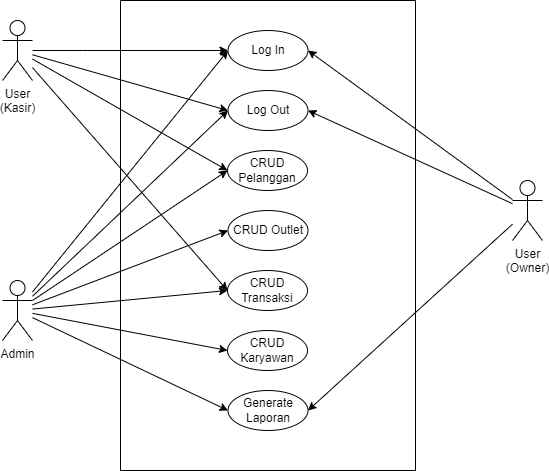

The diagram above was exported from draw.io. Its source (the exported page's mxGraphModel, read from the mxfile embedded in the PNG):
<mxGraphModel dx="880" dy="522" grid="1" gridSize="10" guides="1" tooltips="1" connect="1" arrows="1" fold="1" page="1" pageScale="1" pageWidth="850" pageHeight="1100" math="0" shadow="0">
  <root>
    <mxCell id="0" />
    <mxCell id="1" parent="0" />
    <mxCell id="m2DdMZpTKCIPPfmNHT9R-2" value="" style="swimlane;startSize=0;" parent="1" vertex="1">
      <mxGeometry x="278" y="210" width="295" height="470" as="geometry" />
    </mxCell>
    <mxCell id="m2DdMZpTKCIPPfmNHT9R-3" value="Log In" style="ellipse;whiteSpace=wrap;html=1;" parent="m2DdMZpTKCIPPfmNHT9R-2" vertex="1">
      <mxGeometry x="107.5" y="30" width="80" height="40" as="geometry" />
    </mxCell>
    <mxCell id="m2DdMZpTKCIPPfmNHT9R-4" value="Log Out" style="ellipse;whiteSpace=wrap;html=1;" parent="m2DdMZpTKCIPPfmNHT9R-2" vertex="1">
      <mxGeometry x="107.5" y="90" width="80" height="40" as="geometry" />
    </mxCell>
    <mxCell id="m2DdMZpTKCIPPfmNHT9R-5" value="CRUD Pelanggan" style="ellipse;whiteSpace=wrap;html=1;" parent="m2DdMZpTKCIPPfmNHT9R-2" vertex="1">
      <mxGeometry x="107" y="150" width="80" height="40" as="geometry" />
    </mxCell>
    <mxCell id="m2DdMZpTKCIPPfmNHT9R-6" value="Generate Laporan" style="ellipse;whiteSpace=wrap;html=1;" parent="m2DdMZpTKCIPPfmNHT9R-2" vertex="1">
      <mxGeometry x="107.5" y="390" width="80" height="40" as="geometry" />
    </mxCell>
    <mxCell id="m2DdMZpTKCIPPfmNHT9R-7" value="CRUD Outlet" style="ellipse;whiteSpace=wrap;html=1;" parent="m2DdMZpTKCIPPfmNHT9R-2" vertex="1">
      <mxGeometry x="107.5" y="210" width="80" height="40" as="geometry" />
    </mxCell>
    <mxCell id="m2DdMZpTKCIPPfmNHT9R-8" value="CRUD Transaksi" style="ellipse;whiteSpace=wrap;html=1;" parent="m2DdMZpTKCIPPfmNHT9R-2" vertex="1">
      <mxGeometry x="107" y="270" width="80" height="40" as="geometry" />
    </mxCell>
    <mxCell id="m2DdMZpTKCIPPfmNHT9R-9" value="CRUD Karyawan" style="ellipse;whiteSpace=wrap;html=1;" parent="m2DdMZpTKCIPPfmNHT9R-2" vertex="1">
      <mxGeometry x="107" y="330" width="80" height="40" as="geometry" />
    </mxCell>
    <mxCell id="m2DdMZpTKCIPPfmNHT9R-16" style="edgeStyle=orthogonalEdgeStyle;rounded=0;orthogonalLoop=1;jettySize=auto;html=1;entryX=0;entryY=0.5;entryDx=0;entryDy=0;" parent="1" source="m2DdMZpTKCIPPfmNHT9R-10" target="m2DdMZpTKCIPPfmNHT9R-3" edge="1">
      <mxGeometry relative="1" as="geometry">
        <Array as="points">
          <mxPoint x="240" y="260" />
          <mxPoint x="240" y="260" />
        </Array>
      </mxGeometry>
    </mxCell>
    <mxCell id="m2DdMZpTKCIPPfmNHT9R-17" style="rounded=0;orthogonalLoop=1;jettySize=auto;html=1;entryX=0;entryY=0.5;entryDx=0;entryDy=0;" parent="1" source="m2DdMZpTKCIPPfmNHT9R-10" target="m2DdMZpTKCIPPfmNHT9R-4" edge="1">
      <mxGeometry relative="1" as="geometry" />
    </mxCell>
    <mxCell id="m2DdMZpTKCIPPfmNHT9R-18" style="rounded=0;orthogonalLoop=1;jettySize=auto;html=1;entryX=0;entryY=0.5;entryDx=0;entryDy=0;" parent="1" source="m2DdMZpTKCIPPfmNHT9R-10" target="m2DdMZpTKCIPPfmNHT9R-5" edge="1">
      <mxGeometry relative="1" as="geometry" />
    </mxCell>
    <mxCell id="m2DdMZpTKCIPPfmNHT9R-19" style="rounded=0;orthogonalLoop=1;jettySize=auto;html=1;entryX=0;entryY=0.5;entryDx=0;entryDy=0;" parent="1" source="m2DdMZpTKCIPPfmNHT9R-10" target="m2DdMZpTKCIPPfmNHT9R-8" edge="1">
      <mxGeometry relative="1" as="geometry" />
    </mxCell>
    <mxCell id="m2DdMZpTKCIPPfmNHT9R-10" value="User&lt;br&gt;(Kasir)" style="shape=umlActor;verticalLabelPosition=bottom;verticalAlign=top;html=1;outlineConnect=0;" parent="1" vertex="1">
      <mxGeometry x="160" y="230" width="30" height="60" as="geometry" />
    </mxCell>
    <mxCell id="m2DdMZpTKCIPPfmNHT9R-20" style="rounded=0;orthogonalLoop=1;jettySize=auto;html=1;entryX=0;entryY=0.5;entryDx=0;entryDy=0;" parent="1" source="m2DdMZpTKCIPPfmNHT9R-12" target="m2DdMZpTKCIPPfmNHT9R-3" edge="1">
      <mxGeometry relative="1" as="geometry" />
    </mxCell>
    <mxCell id="m2DdMZpTKCIPPfmNHT9R-21" style="rounded=0;orthogonalLoop=1;jettySize=auto;html=1;entryX=0;entryY=0.5;entryDx=0;entryDy=0;" parent="1" source="m2DdMZpTKCIPPfmNHT9R-12" target="m2DdMZpTKCIPPfmNHT9R-4" edge="1">
      <mxGeometry relative="1" as="geometry" />
    </mxCell>
    <mxCell id="m2DdMZpTKCIPPfmNHT9R-22" style="rounded=0;orthogonalLoop=1;jettySize=auto;html=1;entryX=0;entryY=0.5;entryDx=0;entryDy=0;" parent="1" source="m2DdMZpTKCIPPfmNHT9R-12" target="m2DdMZpTKCIPPfmNHT9R-5" edge="1">
      <mxGeometry relative="1" as="geometry" />
    </mxCell>
    <mxCell id="m2DdMZpTKCIPPfmNHT9R-23" style="rounded=0;orthogonalLoop=1;jettySize=auto;html=1;entryX=0;entryY=0.5;entryDx=0;entryDy=0;" parent="1" source="m2DdMZpTKCIPPfmNHT9R-12" target="m2DdMZpTKCIPPfmNHT9R-7" edge="1">
      <mxGeometry relative="1" as="geometry" />
    </mxCell>
    <mxCell id="m2DdMZpTKCIPPfmNHT9R-24" style="rounded=0;orthogonalLoop=1;jettySize=auto;html=1;entryX=0;entryY=0.5;entryDx=0;entryDy=0;" parent="1" source="m2DdMZpTKCIPPfmNHT9R-12" target="m2DdMZpTKCIPPfmNHT9R-8" edge="1">
      <mxGeometry relative="1" as="geometry" />
    </mxCell>
    <mxCell id="m2DdMZpTKCIPPfmNHT9R-25" style="rounded=0;orthogonalLoop=1;jettySize=auto;html=1;entryX=0;entryY=0.5;entryDx=0;entryDy=0;" parent="1" source="m2DdMZpTKCIPPfmNHT9R-12" target="m2DdMZpTKCIPPfmNHT9R-9" edge="1">
      <mxGeometry relative="1" as="geometry" />
    </mxCell>
    <mxCell id="m2DdMZpTKCIPPfmNHT9R-26" style="rounded=0;orthogonalLoop=1;jettySize=auto;html=1;entryX=0;entryY=0.5;entryDx=0;entryDy=0;" parent="1" source="m2DdMZpTKCIPPfmNHT9R-12" target="m2DdMZpTKCIPPfmNHT9R-6" edge="1">
      <mxGeometry relative="1" as="geometry" />
    </mxCell>
    <mxCell id="m2DdMZpTKCIPPfmNHT9R-12" value="Admin" style="shape=umlActor;verticalLabelPosition=bottom;verticalAlign=top;html=1;outlineConnect=0;" parent="1" vertex="1">
      <mxGeometry x="160" y="490" width="30" height="60" as="geometry" />
    </mxCell>
    <mxCell id="m2DdMZpTKCIPPfmNHT9R-27" style="rounded=0;orthogonalLoop=1;jettySize=auto;html=1;entryX=1;entryY=0.5;entryDx=0;entryDy=0;" parent="1" source="m2DdMZpTKCIPPfmNHT9R-13" target="m2DdMZpTKCIPPfmNHT9R-3" edge="1">
      <mxGeometry relative="1" as="geometry" />
    </mxCell>
    <mxCell id="m2DdMZpTKCIPPfmNHT9R-28" style="rounded=0;orthogonalLoop=1;jettySize=auto;html=1;entryX=1;entryY=0.5;entryDx=0;entryDy=0;" parent="1" source="m2DdMZpTKCIPPfmNHT9R-13" target="m2DdMZpTKCIPPfmNHT9R-4" edge="1">
      <mxGeometry relative="1" as="geometry" />
    </mxCell>
    <mxCell id="m2DdMZpTKCIPPfmNHT9R-29" style="rounded=0;orthogonalLoop=1;jettySize=auto;html=1;entryX=1;entryY=0.5;entryDx=0;entryDy=0;" parent="1" source="m2DdMZpTKCIPPfmNHT9R-13" target="m2DdMZpTKCIPPfmNHT9R-6" edge="1">
      <mxGeometry relative="1" as="geometry" />
    </mxCell>
    <mxCell id="m2DdMZpTKCIPPfmNHT9R-13" value="User&lt;br&gt;(Owner)" style="shape=umlActor;verticalLabelPosition=bottom;verticalAlign=top;html=1;outlineConnect=0;" parent="1" vertex="1">
      <mxGeometry x="670" y="390" width="30" height="60" as="geometry" />
    </mxCell>
  </root>
</mxGraphModel>